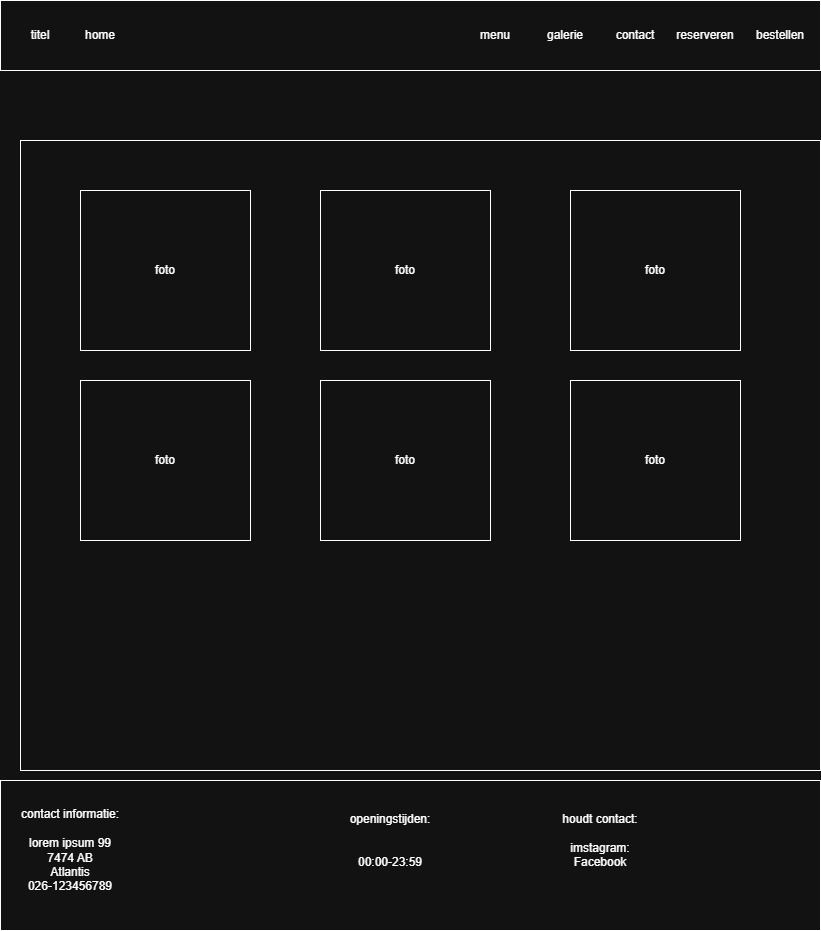

The diagram above was exported from draw.io. Its source (the exported page's mxGraphModel, read from the mxfile embedded in the PNG):
<mxGraphModel dx="1381" dy="757" grid="1" gridSize="10" guides="1" tooltips="1" connect="1" arrows="1" fold="1" page="1" pageScale="1" pageWidth="827" pageHeight="1169" math="0" shadow="0">
  <root>
    <mxCell id="2EYguX7l6yDg4F3wPqCo-0" />
    <mxCell id="2EYguX7l6yDg4F3wPqCo-1" parent="2EYguX7l6yDg4F3wPqCo-0" />
    <mxCell id="2EYguX7l6yDg4F3wPqCo-2" parent="2EYguX7l6yDg4F3wPqCo-1" style="rounded=0;whiteSpace=wrap;html=1;" value="" vertex="1">
      <mxGeometry height="70" width="820" as="geometry" />
    </mxCell>
    <mxCell id="2EYguX7l6yDg4F3wPqCo-3" parent="2EYguX7l6yDg4F3wPqCo-1" style="text;html=1;whiteSpace=wrap;strokeColor=none;fillColor=none;align=center;verticalAlign=middle;rounded=0;" value="home" vertex="1">
      <mxGeometry height="30" width="60" x="70" y="20" as="geometry" />
    </mxCell>
    <mxCell id="2EYguX7l6yDg4F3wPqCo-7" parent="2EYguX7l6yDg4F3wPqCo-1" style="text;html=1;whiteSpace=wrap;strokeColor=none;fillColor=none;align=center;verticalAlign=middle;rounded=0;" value="titel" vertex="1">
      <mxGeometry height="30" width="60" x="10" y="20" as="geometry" />
    </mxCell>
    <mxCell id="9IPNSUywChHl0TgCMFG--0" parent="2EYguX7l6yDg4F3wPqCo-1" style="rounded=0;whiteSpace=wrap;html=1;" value="" vertex="1">
      <mxGeometry height="150" width="820" y="780" as="geometry" />
    </mxCell>
    <mxCell id="9IPNSUywChHl0TgCMFG--1" parent="2EYguX7l6yDg4F3wPqCo-1" style="text;html=1;align=center;verticalAlign=middle;whiteSpace=wrap;rounded=0;" value="contact informatie:&lt;br&gt;&lt;br&gt;lorem ipsum 99&lt;br&gt;7474 AB&lt;br&gt;Atlantis&lt;br&gt;026-123456789" vertex="1">
      <mxGeometry height="60" width="120" x="10" y="820" as="geometry" />
    </mxCell>
    <mxCell id="9IPNSUywChHl0TgCMFG--2" parent="2EYguX7l6yDg4F3wPqCo-1" style="text;html=1;align=center;verticalAlign=middle;whiteSpace=wrap;rounded=0;" value="openingstijden:&lt;br&gt;&lt;br&gt;&lt;br&gt;00:00-23:59" vertex="1">
      <mxGeometry height="80" width="120" x="330" y="800" as="geometry" />
    </mxCell>
    <mxCell id="9IPNSUywChHl0TgCMFG--3" parent="2EYguX7l6yDg4F3wPqCo-1" style="text;html=1;align=center;verticalAlign=middle;whiteSpace=wrap;rounded=0;" value="houdt contact:&lt;br&gt;&lt;br&gt;imstagram:&lt;br&gt;Facebook" vertex="1">
      <mxGeometry height="40" width="80" x="560" y="820" as="geometry" />
    </mxCell>
    <mxCell id="P80BOnUCXKKFFG-22QBh-0" parent="2EYguX7l6yDg4F3wPqCo-1" style="rounded=0;whiteSpace=wrap;html=1;" value="" vertex="1">
      <mxGeometry height="630" width="800" x="20" y="140" as="geometry" />
    </mxCell>
    <mxCell id="P80BOnUCXKKFFG-22QBh-1" parent="2EYguX7l6yDg4F3wPqCo-1" style="rounded=0;whiteSpace=wrap;html=1;" value="foto" vertex="1">
      <mxGeometry height="160" width="170" x="80" y="190" as="geometry" />
    </mxCell>
    <mxCell id="P80BOnUCXKKFFG-22QBh-2" parent="2EYguX7l6yDg4F3wPqCo-1" style="rounded=0;whiteSpace=wrap;html=1;" value="foto" vertex="1">
      <mxGeometry height="160" width="170" x="570" y="380" as="geometry" />
    </mxCell>
    <mxCell id="P80BOnUCXKKFFG-22QBh-3" parent="2EYguX7l6yDg4F3wPqCo-1" style="rounded=0;whiteSpace=wrap;html=1;" value="foto" vertex="1">
      <mxGeometry height="160" width="170" x="320" y="380" as="geometry" />
    </mxCell>
    <mxCell id="P80BOnUCXKKFFG-22QBh-4" parent="2EYguX7l6yDg4F3wPqCo-1" style="rounded=0;whiteSpace=wrap;html=1;" value="foto" vertex="1">
      <mxGeometry height="160" width="170" x="80" y="380" as="geometry" />
    </mxCell>
    <mxCell id="P80BOnUCXKKFFG-22QBh-5" parent="2EYguX7l6yDg4F3wPqCo-1" style="rounded=0;whiteSpace=wrap;html=1;" value="foto" vertex="1">
      <mxGeometry height="160" width="170" x="570" y="190" as="geometry" />
    </mxCell>
    <mxCell id="P80BOnUCXKKFFG-22QBh-6" parent="2EYguX7l6yDg4F3wPqCo-1" style="rounded=0;whiteSpace=wrap;html=1;" value="foto" vertex="1">
      <mxGeometry height="160" width="170" x="320" y="190" as="geometry" />
    </mxCell>
    <mxCell id="uW7solDj49I_UUJt46xU-0" parent="2EYguX7l6yDg4F3wPqCo-1" style="text;html=1;whiteSpace=wrap;strokeColor=none;fillColor=none;align=center;verticalAlign=middle;rounded=0;" value="menu" vertex="1">
      <mxGeometry height="30" width="60" x="465" y="20" as="geometry" />
    </mxCell>
    <mxCell id="uW7solDj49I_UUJt46xU-1" parent="2EYguX7l6yDg4F3wPqCo-1" style="text;html=1;whiteSpace=wrap;strokeColor=none;fillColor=none;align=center;verticalAlign=middle;rounded=0;" value="galerie" vertex="1">
      <mxGeometry height="30" width="60" x="535" y="20" as="geometry" />
    </mxCell>
    <mxCell id="uW7solDj49I_UUJt46xU-2" parent="2EYguX7l6yDg4F3wPqCo-1" style="text;html=1;whiteSpace=wrap;strokeColor=none;fillColor=none;align=center;verticalAlign=middle;rounded=0;" value="contact" vertex="1">
      <mxGeometry height="30" width="60" x="605" y="20" as="geometry" />
    </mxCell>
    <mxCell id="uW7solDj49I_UUJt46xU-3" parent="2EYguX7l6yDg4F3wPqCo-1" style="text;html=1;align=center;verticalAlign=middle;whiteSpace=wrap;rounded=0;" value="reserveren" vertex="1">
      <mxGeometry height="30" width="60" x="675" y="20" as="geometry" />
    </mxCell>
    <mxCell id="uW7solDj49I_UUJt46xU-4" parent="2EYguX7l6yDg4F3wPqCo-1" style="text;html=1;align=center;verticalAlign=middle;whiteSpace=wrap;rounded=0;" value="bestellen" vertex="1">
      <mxGeometry height="30" width="60" x="750" y="20" as="geometry" />
    </mxCell>
  </root>
</mxGraphModel>